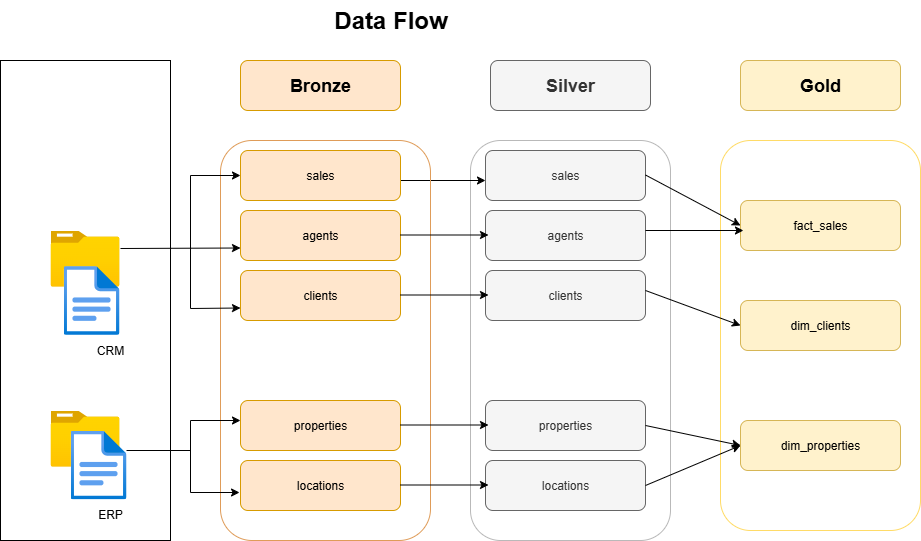

The diagram above was exported from draw.io. Its source (the exported page's mxGraphModel, read from the mxfile embedded in the PNG):
<mxGraphModel dx="1314" dy="547" grid="0" gridSize="10" guides="1" tooltips="1" connect="1" arrows="1" fold="1" page="1" pageScale="1" pageWidth="1169" pageHeight="827" math="0" shadow="0">
  <root>
    <mxCell id="0" />
    <mxCell id="1" parent="0" />
    <mxCell id="EfHWfSCYlN_5cwB1To55-1" value="" style="rounded=0;whiteSpace=wrap;html=1;fillColor=none;" vertex="1" parent="1">
      <mxGeometry x="30" y="100" width="170" height="480" as="geometry" />
    </mxCell>
    <mxCell id="EfHWfSCYlN_5cwB1To55-30" value="" style="group" vertex="1" connectable="0" parent="1">
      <mxGeometry x="750" y="180" width="200" height="390" as="geometry" />
    </mxCell>
    <mxCell id="EfHWfSCYlN_5cwB1To55-4" value="" style="rounded=1;whiteSpace=wrap;html=1;strokeColor=#FFDB67;" vertex="1" parent="EfHWfSCYlN_5cwB1To55-30">
      <mxGeometry width="200" height="390" as="geometry" />
    </mxCell>
    <mxCell id="EfHWfSCYlN_5cwB1To55-26" value="fact_sales" style="rounded=1;whiteSpace=wrap;html=1;fillColor=#fff2cc;strokeColor=#d6b656;" vertex="1" parent="EfHWfSCYlN_5cwB1To55-30">
      <mxGeometry x="20" y="60" width="160" height="50" as="geometry" />
    </mxCell>
    <mxCell id="EfHWfSCYlN_5cwB1To55-27" value="dim_properties" style="rounded=1;whiteSpace=wrap;html=1;fillColor=#fff2cc;strokeColor=#d6b656;" vertex="1" parent="EfHWfSCYlN_5cwB1To55-30">
      <mxGeometry x="20" y="280" width="160" height="50" as="geometry" />
    </mxCell>
    <mxCell id="EfHWfSCYlN_5cwB1To55-62" value="dim_clients" style="rounded=1;whiteSpace=wrap;html=1;fillColor=#fff2cc;strokeColor=#d6b656;" vertex="1" parent="EfHWfSCYlN_5cwB1To55-30">
      <mxGeometry x="20" y="160" width="160" height="50" as="geometry" />
    </mxCell>
    <mxCell id="EfHWfSCYlN_5cwB1To55-31" value="" style="group" vertex="1" connectable="0" parent="1">
      <mxGeometry x="500" y="180" width="200" height="400" as="geometry" />
    </mxCell>
    <mxCell id="EfHWfSCYlN_5cwB1To55-3" value="" style="rounded=1;whiteSpace=wrap;html=1;strokeColor=#B9B9B9;fillColor=none;" vertex="1" parent="EfHWfSCYlN_5cwB1To55-31">
      <mxGeometry width="200" height="400" as="geometry" />
    </mxCell>
    <mxCell id="EfHWfSCYlN_5cwB1To55-18" value="sales" style="rounded=1;whiteSpace=wrap;html=1;fillColor=#f5f5f5;strokeColor=#666666;fontColor=#333333;" vertex="1" parent="EfHWfSCYlN_5cwB1To55-31">
      <mxGeometry x="15" y="10" width="160" height="50" as="geometry" />
    </mxCell>
    <mxCell id="EfHWfSCYlN_5cwB1To55-19" value="locations" style="rounded=1;whiteSpace=wrap;html=1;fillColor=#f5f5f5;strokeColor=#666666;fontColor=#333333;" vertex="1" parent="EfHWfSCYlN_5cwB1To55-31">
      <mxGeometry x="15" y="320" width="160" height="50" as="geometry" />
    </mxCell>
    <mxCell id="EfHWfSCYlN_5cwB1To55-20" value="properties" style="rounded=1;whiteSpace=wrap;html=1;fillColor=#f5f5f5;strokeColor=#666666;fontColor=#333333;" vertex="1" parent="EfHWfSCYlN_5cwB1To55-31">
      <mxGeometry x="15" y="260" width="160" height="50" as="geometry" />
    </mxCell>
    <mxCell id="EfHWfSCYlN_5cwB1To55-21" value="clients" style="rounded=1;whiteSpace=wrap;html=1;fillColor=#f5f5f5;strokeColor=#666666;fontColor=#333333;" vertex="1" parent="EfHWfSCYlN_5cwB1To55-31">
      <mxGeometry x="15" y="130" width="160" height="50" as="geometry" />
    </mxCell>
    <mxCell id="EfHWfSCYlN_5cwB1To55-22" value="agents" style="rounded=1;whiteSpace=wrap;html=1;fillColor=#f5f5f5;strokeColor=#666666;fontColor=#333333;" vertex="1" parent="EfHWfSCYlN_5cwB1To55-31">
      <mxGeometry x="15" y="70" width="160" height="50" as="geometry" />
    </mxCell>
    <mxCell id="EfHWfSCYlN_5cwB1To55-52" value="" style="endArrow=classic;html=1;rounded=0;" edge="1" parent="EfHWfSCYlN_5cwB1To55-31">
      <mxGeometry width="50" height="50" relative="1" as="geometry">
        <mxPoint x="-73" y="40" as="sourcePoint" />
        <mxPoint x="15" y="40" as="targetPoint" />
      </mxGeometry>
    </mxCell>
    <mxCell id="EfHWfSCYlN_5cwB1To55-58" value="" style="endArrow=classic;html=1;rounded=0;entryX=0;entryY=0.5;entryDx=0;entryDy=0;" edge="1" parent="EfHWfSCYlN_5cwB1To55-31" target="EfHWfSCYlN_5cwB1To55-26">
      <mxGeometry width="50" height="50" relative="1" as="geometry">
        <mxPoint x="175" y="34.5" as="sourcePoint" />
        <mxPoint x="263" y="34.5" as="targetPoint" />
      </mxGeometry>
    </mxCell>
    <mxCell id="EfHWfSCYlN_5cwB1To55-59" value="" style="endArrow=classic;html=1;rounded=0;entryX=0;entryY=0.5;entryDx=0;entryDy=0;" edge="1" parent="EfHWfSCYlN_5cwB1To55-31" target="EfHWfSCYlN_5cwB1To55-62">
      <mxGeometry width="50" height="50" relative="1" as="geometry">
        <mxPoint x="175" y="150" as="sourcePoint" />
        <mxPoint x="263" y="150" as="targetPoint" />
      </mxGeometry>
    </mxCell>
    <mxCell id="EfHWfSCYlN_5cwB1To55-33" value="" style="group" vertex="1" connectable="0" parent="1">
      <mxGeometry x="250" y="180" width="210" height="400" as="geometry" />
    </mxCell>
    <mxCell id="EfHWfSCYlN_5cwB1To55-2" value="" style="rounded=1;whiteSpace=wrap;html=1;strokeColor=#DF9C59;fillColor=none;" vertex="1" parent="EfHWfSCYlN_5cwB1To55-33">
      <mxGeometry width="210" height="400" as="geometry" />
    </mxCell>
    <mxCell id="EfHWfSCYlN_5cwB1To55-5" value="sales" style="rounded=1;whiteSpace=wrap;html=1;fillColor=#ffe6cc;strokeColor=#d79b00;" vertex="1" parent="EfHWfSCYlN_5cwB1To55-33">
      <mxGeometry x="20" y="10" width="160" height="50" as="geometry" />
    </mxCell>
    <mxCell id="EfHWfSCYlN_5cwB1To55-7" value="locations" style="rounded=1;whiteSpace=wrap;html=1;fillColor=#ffe6cc;strokeColor=#d79b00;" vertex="1" parent="EfHWfSCYlN_5cwB1To55-33">
      <mxGeometry x="20" y="320" width="160" height="50" as="geometry" />
    </mxCell>
    <mxCell id="EfHWfSCYlN_5cwB1To55-8" value="properties" style="rounded=1;whiteSpace=wrap;html=1;fillColor=#ffe6cc;strokeColor=#d79b00;" vertex="1" parent="EfHWfSCYlN_5cwB1To55-33">
      <mxGeometry x="20" y="260" width="160" height="50" as="geometry" />
    </mxCell>
    <mxCell id="EfHWfSCYlN_5cwB1To55-9" value="clients" style="rounded=1;whiteSpace=wrap;html=1;fillColor=#ffe6cc;strokeColor=#d79b00;" vertex="1" parent="EfHWfSCYlN_5cwB1To55-33">
      <mxGeometry x="20" y="130" width="160" height="50" as="geometry" />
    </mxCell>
    <mxCell id="EfHWfSCYlN_5cwB1To55-10" value="agents" style="rounded=1;whiteSpace=wrap;html=1;fillColor=#ffe6cc;strokeColor=#d79b00;" vertex="1" parent="EfHWfSCYlN_5cwB1To55-33">
      <mxGeometry x="20" y="70" width="160" height="50" as="geometry" />
    </mxCell>
    <mxCell id="EfHWfSCYlN_5cwB1To55-47" value="" style="endArrow=classic;startArrow=classic;html=1;rounded=0;exitX=0;exitY=0.75;exitDx=0;exitDy=0;entryX=0;entryY=0.5;entryDx=0;entryDy=0;" edge="1" parent="EfHWfSCYlN_5cwB1To55-33" source="EfHWfSCYlN_5cwB1To55-9" target="EfHWfSCYlN_5cwB1To55-5">
      <mxGeometry width="50" height="50" relative="1" as="geometry">
        <mxPoint x="60" y="210" as="sourcePoint" />
        <mxPoint x="20" y="48" as="targetPoint" />
        <Array as="points">
          <mxPoint x="-30" y="168" />
          <mxPoint x="-30" y="35" />
        </Array>
      </mxGeometry>
    </mxCell>
    <mxCell id="EfHWfSCYlN_5cwB1To55-53" value="" style="endArrow=classic;html=1;rounded=0;" edge="1" parent="EfHWfSCYlN_5cwB1To55-33">
      <mxGeometry width="50" height="50" relative="1" as="geometry">
        <mxPoint x="180" y="94.5" as="sourcePoint" />
        <mxPoint x="268" y="94.5" as="targetPoint" />
      </mxGeometry>
    </mxCell>
    <mxCell id="EfHWfSCYlN_5cwB1To55-54" value="" style="endArrow=classic;html=1;rounded=0;" edge="1" parent="EfHWfSCYlN_5cwB1To55-33">
      <mxGeometry width="50" height="50" relative="1" as="geometry">
        <mxPoint x="180" y="154.5" as="sourcePoint" />
        <mxPoint x="268" y="154.5" as="targetPoint" />
      </mxGeometry>
    </mxCell>
    <mxCell id="EfHWfSCYlN_5cwB1To55-55" value="" style="endArrow=classic;html=1;rounded=0;" edge="1" parent="EfHWfSCYlN_5cwB1To55-33">
      <mxGeometry width="50" height="50" relative="1" as="geometry">
        <mxPoint x="180" y="284.5" as="sourcePoint" />
        <mxPoint x="268" y="284.5" as="targetPoint" />
      </mxGeometry>
    </mxCell>
    <mxCell id="EfHWfSCYlN_5cwB1To55-56" value="" style="endArrow=classic;html=1;rounded=0;" edge="1" parent="EfHWfSCYlN_5cwB1To55-33">
      <mxGeometry width="50" height="50" relative="1" as="geometry">
        <mxPoint x="180" y="344.5" as="sourcePoint" />
        <mxPoint x="268" y="344.5" as="targetPoint" />
      </mxGeometry>
    </mxCell>
    <mxCell id="EfHWfSCYlN_5cwB1To55-34" value="&lt;b&gt;&lt;font style=&quot;font-size: 18px;&quot;&gt;Bronze&lt;/font&gt;&lt;/b&gt;" style="rounded=1;whiteSpace=wrap;html=1;fillColor=#ffe6cc;strokeColor=#d79b00;" vertex="1" parent="1">
      <mxGeometry x="270" y="100" width="160" height="50" as="geometry" />
    </mxCell>
    <mxCell id="EfHWfSCYlN_5cwB1To55-35" value="&lt;font style=&quot;font-size: 18px;&quot;&gt;&lt;b&gt;Silver&lt;/b&gt;&lt;/font&gt;" style="rounded=1;whiteSpace=wrap;html=1;fillColor=#f5f5f5;strokeColor=#666666;fontColor=#333333;" vertex="1" parent="1">
      <mxGeometry x="520" y="100" width="160" height="50" as="geometry" />
    </mxCell>
    <mxCell id="EfHWfSCYlN_5cwB1To55-36" value="&lt;b&gt;&lt;font style=&quot;font-size: 18px;&quot;&gt;Gold&lt;/font&gt;&lt;/b&gt;" style="rounded=1;whiteSpace=wrap;html=1;fillColor=#fff2cc;strokeColor=#d6b656;" vertex="1" parent="1">
      <mxGeometry x="770" y="100" width="160" height="50" as="geometry" />
    </mxCell>
    <mxCell id="EfHWfSCYlN_5cwB1To55-37" value="" style="image;aspect=fixed;html=1;points=[];align=center;fontSize=12;image=img/lib/azure2/general/Folder_Blank.svg;" vertex="1" parent="1">
      <mxGeometry x="80" y="270" width="69" height="56.00000000000001" as="geometry" />
    </mxCell>
    <mxCell id="EfHWfSCYlN_5cwB1To55-38" value="" style="image;aspect=fixed;html=1;points=[];align=center;fontSize=12;image=img/lib/azure2/general/Folder_Blank.svg;" vertex="1" parent="1">
      <mxGeometry x="80" y="450" width="69" height="56.00000000000001" as="geometry" />
    </mxCell>
    <mxCell id="EfHWfSCYlN_5cwB1To55-39" value="" style="image;aspect=fixed;html=1;points=[];align=center;fontSize=12;image=img/lib/azure2/general/File.svg;" vertex="1" parent="1">
      <mxGeometry x="93" y="305.5" width="56.00000000000001" height="69" as="geometry" />
    </mxCell>
    <mxCell id="EfHWfSCYlN_5cwB1To55-42" value="" style="image;aspect=fixed;html=1;points=[];align=center;fontSize=12;image=img/lib/azure2/general/File.svg;" vertex="1" parent="1">
      <mxGeometry x="100" y="470" width="56.00000000000001" height="69" as="geometry" />
    </mxCell>
    <mxCell id="EfHWfSCYlN_5cwB1To55-43" value="ERP" style="text;html=1;align=center;verticalAlign=middle;whiteSpace=wrap;rounded=0;" vertex="1" parent="1">
      <mxGeometry x="110" y="539" width="60" height="30" as="geometry" />
    </mxCell>
    <mxCell id="EfHWfSCYlN_5cwB1To55-44" value="CRM" style="text;html=1;align=center;verticalAlign=middle;whiteSpace=wrap;rounded=0;" vertex="1" parent="1">
      <mxGeometry x="110" y="374.5" width="60" height="30" as="geometry" />
    </mxCell>
    <mxCell id="EfHWfSCYlN_5cwB1To55-48" value="" style="endArrow=classic;html=1;rounded=0;entryX=0;entryY=0.75;entryDx=0;entryDy=0;" edge="1" parent="1" target="EfHWfSCYlN_5cwB1To55-10">
      <mxGeometry width="50" height="50" relative="1" as="geometry">
        <mxPoint x="150" y="288" as="sourcePoint" />
        <mxPoint x="360" y="340" as="targetPoint" />
        <Array as="points" />
      </mxGeometry>
    </mxCell>
    <mxCell id="EfHWfSCYlN_5cwB1To55-50" value="" style="endArrow=classic;startArrow=classic;html=1;rounded=0;exitX=-0.006;exitY=0.64;exitDx=0;exitDy=0;entryX=0;entryY=0.5;entryDx=0;entryDy=0;exitPerimeter=0;" edge="1" parent="1" source="EfHWfSCYlN_5cwB1To55-7">
      <mxGeometry width="50" height="50" relative="1" as="geometry">
        <mxPoint x="270" y="593" as="sourcePoint" />
        <mxPoint x="270" y="460" as="targetPoint" />
        <Array as="points">
          <mxPoint x="220" y="532" />
          <mxPoint x="220" y="460" />
        </Array>
      </mxGeometry>
    </mxCell>
    <mxCell id="EfHWfSCYlN_5cwB1To55-51" value="" style="endArrow=none;html=1;rounded=0;" edge="1" parent="1">
      <mxGeometry width="50" height="50" relative="1" as="geometry">
        <mxPoint x="156" y="490" as="sourcePoint" />
        <mxPoint x="220" y="490" as="targetPoint" />
      </mxGeometry>
    </mxCell>
    <mxCell id="EfHWfSCYlN_5cwB1To55-57" value="" style="endArrow=classic;html=1;rounded=0;exitX=0.969;exitY=0.4;exitDx=0;exitDy=0;exitPerimeter=0;" edge="1" parent="1">
      <mxGeometry width="50" height="50" relative="1" as="geometry">
        <mxPoint x="675" y="270" as="sourcePoint" />
        <mxPoint x="772.96" y="270" as="targetPoint" />
      </mxGeometry>
    </mxCell>
    <mxCell id="EfHWfSCYlN_5cwB1To55-60" value="" style="endArrow=classic;html=1;rounded=0;entryX=0;entryY=0.5;entryDx=0;entryDy=0;exitX=1;exitY=0.5;exitDx=0;exitDy=0;" edge="1" parent="1" source="EfHWfSCYlN_5cwB1To55-20" target="EfHWfSCYlN_5cwB1To55-27">
      <mxGeometry width="50" height="50" relative="1" as="geometry">
        <mxPoint x="680" y="470" as="sourcePoint" />
        <mxPoint x="768" y="470" as="targetPoint" />
      </mxGeometry>
    </mxCell>
    <mxCell id="EfHWfSCYlN_5cwB1To55-61" value="" style="endArrow=classic;html=1;rounded=0;entryX=0;entryY=0.5;entryDx=0;entryDy=0;exitX=1;exitY=0.5;exitDx=0;exitDy=0;" edge="1" parent="1" source="EfHWfSCYlN_5cwB1To55-19" target="EfHWfSCYlN_5cwB1To55-27">
      <mxGeometry width="50" height="50" relative="1" as="geometry">
        <mxPoint x="680" y="520" as="sourcePoint" />
        <mxPoint x="768" y="520" as="targetPoint" />
      </mxGeometry>
    </mxCell>
    <mxCell id="EfHWfSCYlN_5cwB1To55-63" value="Data Flow" style="text;strokeColor=none;fillColor=none;html=1;fontSize=24;fontStyle=1;verticalAlign=middle;align=center;" vertex="1" parent="1">
      <mxGeometry x="370" y="40" width="100" height="40" as="geometry" />
    </mxCell>
  </root>
</mxGraphModel>